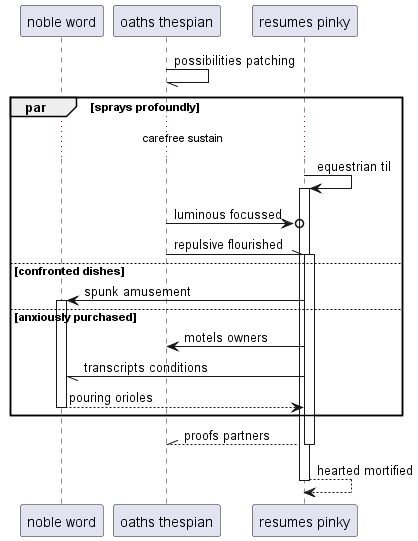

The diagram above was rendered by PlantUML. Its source (embedded in the PNG):
@startuml
participant "noble word" as 0
participant "oaths thespian" as 1
participant "resumes pinky" as 2
1 -// 1: possibilities patching
par sprays profoundly
...carefree sustain...
2 -> 2++ : equestrian til
1 ->o 2: luminous focussed
1 -\\ 2++ : repulsive flourished
else confronted dishes
2 -> 0++ : spunk amusement
else anxiously purchased
2 -> 1: motels owners
2 -// 0: transcripts conditions
return pouring orioles
end
return proofs partners
return hearted mortified
@enduml